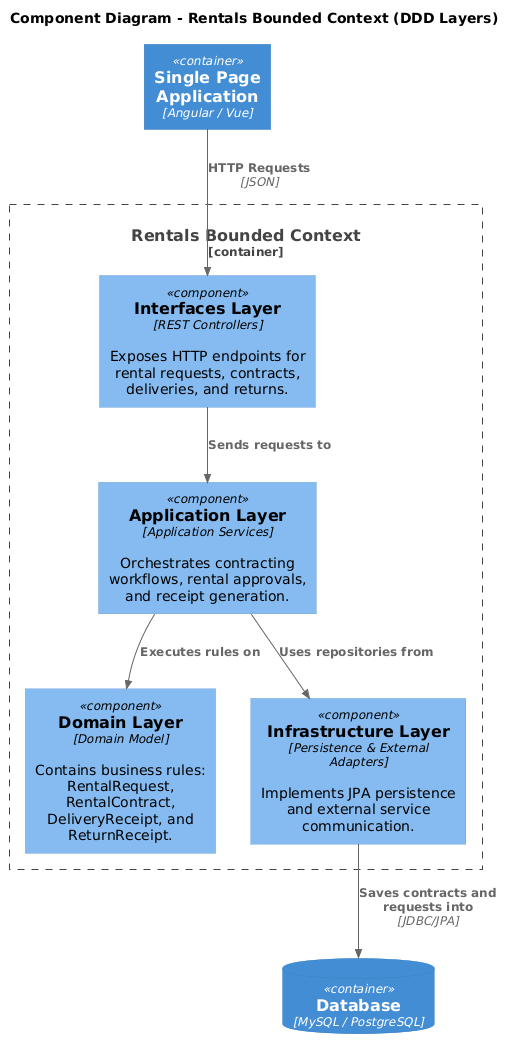

The diagram above was rendered by PlantUML. Its source (embedded in the PNG):
@startuml
!include https://raw.githubusercontent.com/plantuml-stdlib/C4-PlantUML/master/C4_Component.puml

title Component Diagram - Rentals Bounded Context (DDD Layers)

Container(spa, "Single Page Application", "Angular / Vue")
ContainerDb(db, "Database", "MySQL / PostgreSQL")

Container_Boundary(rentals_bc, "Rentals Bounded Context") {
    Component(interfaces, "Interfaces Layer", "REST Controllers", "Exposes HTTP endpoints for rental requests, contracts, deliveries, and returns.")
    Component(application, "Application Layer", "Application Services", "Orchestrates contracting workflows, rental approvals, and receipt generation.")
    Component(domain, "Domain Layer", "Domain Model", "Contains business rules: RentalRequest, RentalContract, DeliveryReceipt, and ReturnReceipt.")
    Component(infrastructure, "Infrastructure Layer", "Persistence & External Adapters", "Implements JPA persistence and external service communication.")
}

Rel(spa, interfaces, "HTTP Requests", "JSON")
Rel(interfaces, application, "Sends requests to")
Rel(application, domain, "Executes rules on")
Rel(application, infrastructure, "Uses repositories from")
Rel(infrastructure, db, "Saves contracts and requests into", "JDBC/JPA")
@enduml